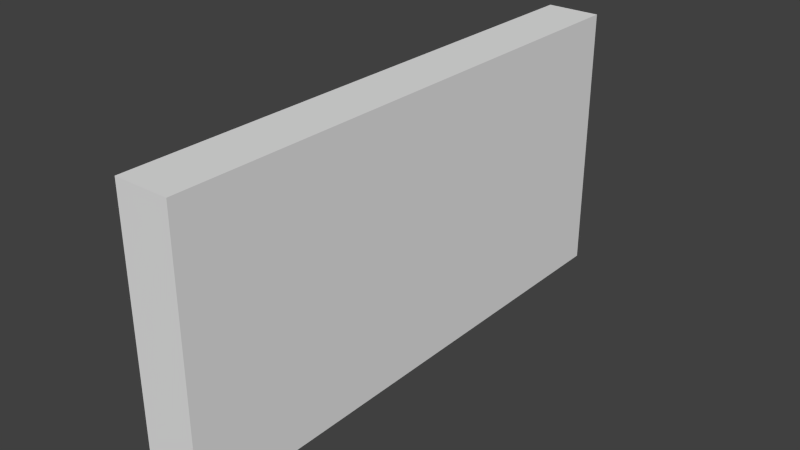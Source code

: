 # Source: 2_fence_short.1.blend  (saved by Blender 2.69.0; exported with 4.5.12 LTS)
import bpy
from mathutils import Matrix  # noqa: F401  (used for matrix-valued properties, if any)

bpy.ops.wm.read_factory_settings(use_empty=True)
scene = bpy.context.scene
scene.name = 'Scene'

# ---- collections
col_collection_1 = bpy.data.collections.new('Collection 1'); scene.collection.children.link(col_collection_1)

# ---- world
world_world = bpy.data.worlds.new('World'); scene.world = world_world
world_world.color = (0.05088, 0.05088, 0.05088)
world_world.use_sun_shadow = False
world_world.sun_shadow_jitter_overblur = 0.0
world_world.cycles.sampling_method = 'MANUAL'
world_world.cycles.sample_map_resolution = 256

# ---- meshes
me_cube_001 = bpy.data.meshes.new('Cube.001')
me_cube_001.from_pydata([(-1.0, -1.0, 0.0), (-1.0, 1.0, 0.0), (1.0, 1.0, 0.0), (1.0, -1.0, 0.0), (-1.0, -1.0, 1.0), (-1.0, 1.0, 1.0), (1.0, 1.0, 1.0), (1.0, -1.0, 1.0)], [], [(4, 5, 1, 0), (5, 6, 2, 1), (6, 7, 3, 2), (7, 4, 0, 3), (0, 1, 2, 3), (7, 6, 5, 4)])
me_cube_001.use_remesh_preserve_volume = False
me_cube_001.use_remesh_preserve_attributes = False
me_cube_001.use_mirror_vertex_groups = False
me_cube_001.update()

# ---- objects
ob_fence_short = bpy.data.objects.new('fence short', me_cube_001)

# ---- transforms, parenting, visibility, modifiers, constraints
ob_fence_short.location = (0.0, 0.0, 0.0)
ob_fence_short.rotation_euler = (0.0, -0.0, 3.142)
ob_fence_short.scale = (0.1, 1.0, 1.0)
ob_fence_short.lineart.crease_threshold = 0.0

# ---- collection membership
col_collection_1.objects.link(ob_fence_short)

# ---- scene / render settings (as saved in the file)
scene.frame_start = 1; scene.frame_end = 250; scene.frame_set(240)
scene.render.engine = 'BLENDER_EEVEE_NEXT'
scene.render.image_settings.color_mode = 'RGB'
scene.render.image_settings.compression = 90
scene.render.resolution_percentage = 50
scene.render.dither_intensity = 0.0
scene.cycles.use_denoising = False
scene.cycles.samples = 10
scene.cycles.sampling_pattern = 'TABULATED_SOBOL'
scene.cycles.light_sampling_threshold = 0.0
scene.cycles.use_adaptive_sampling = False
scene.cycles.use_light_tree = False
scene.cycles.blur_glossy = 0.0
scene.cycles.volume_bounces = 1
scene.cycles.pixel_filter_type = 'GAUSSIAN'
scene.cycles.sample_clamp_indirect = 0.0
scene.view_settings.view_transform = 'Standard'
bpy.context.view_layer.update()

# ---- added for rendering (the .blend has no active camera and no usable light): camera, sun
cam_auto = bpy.data.cameras.new('AutoCamera')
cam_auto.lens = 50.0
cam_auto.sensor_width = 36.0
cam_auto.clip_end = 1000.0
ob_auto_camera = bpy.data.objects.new('AutoCamera', cam_auto)
scene.collection.objects.link(ob_auto_camera)
ob_auto_camera.location = (2.07712, -2.49255, 2.1617)
ob_auto_camera.rotation_euler = (1.09748, -7.21219e-08, 0.694738)
scene.camera = ob_auto_camera
light_auto_sun = bpy.data.lights.new('AutoSun', 'SUN')
light_auto_sun.energy = 3.0
light_auto_sun.angle = 0.0523599
ob_auto_sun = bpy.data.objects.new('AutoSun', light_auto_sun)
scene.collection.objects.link(ob_auto_sun)
ob_auto_sun.rotation_euler = (0.872665, 0.174533, 0.523599)
bpy.context.view_layer.update()
